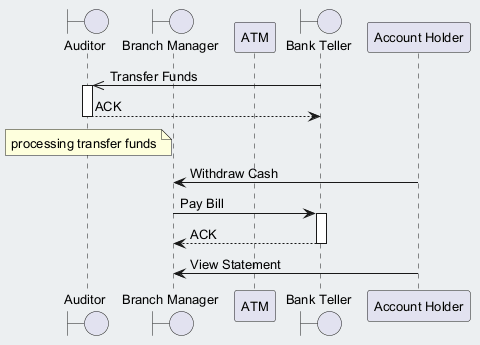

The diagram above was rendered by PlantUML. Its source (embedded in the PNG):
@startuml
skinparam backgroundColor #ECEFF1
skinparam classBackgroundColor #FFFFFF
skinparam classBorderColor #455A64
skinparam defaultFontSize 13
boundary "Auditor" as A
boundary "Branch Manager" as BM
participant "ATM" as A2
boundary "Bank Teller" as BT
participant "Account Holder" as AH
BT ->> A : Transfer Funds
activate A
A --> BT : ACK
deactivate A
note over A : processing transfer funds
AH -> BM : Withdraw Cash
BM -> BT : Pay Bill
activate BT
BT --> BM : ACK
deactivate BT
AH -> BM : View Statement
@enduml